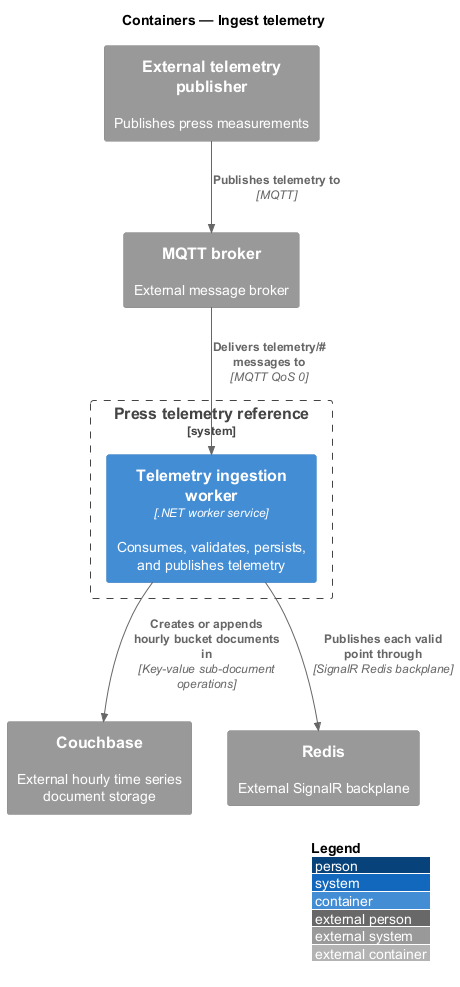

The diagram above was rendered by PlantUML. Its source (embedded in the PNG):
@startuml
!include <C4/C4_Container>
LAYOUT_WITH_LEGEND()
title Containers — Ingest telemetry

System_Ext(publisher, "External telemetry publisher", "Publishes press measurements")
System_Ext(mqtt, "MQTT broker", "External message broker")
System_Ext(couchbase, "Couchbase", "External hourly time series document storage")
System_Ext(redis, "Redis", "External SignalR backplane")
System_Boundary(solution, "Press telemetry reference") {
  Container(worker, "Telemetry ingestion worker", ".NET worker service", "Consumes, validates, persists, and publishes telemetry")
}

Rel(publisher, mqtt, "Publishes telemetry to", "MQTT")
Rel(mqtt, worker, "Delivers telemetry/# messages to", "MQTT QoS 0")
Rel(worker, couchbase, "Creates or appends hourly bucket documents in", "Key-value sub-document operations")
Rel(worker, redis, "Publishes each valid point through", "SignalR Redis backplane")
@enduml